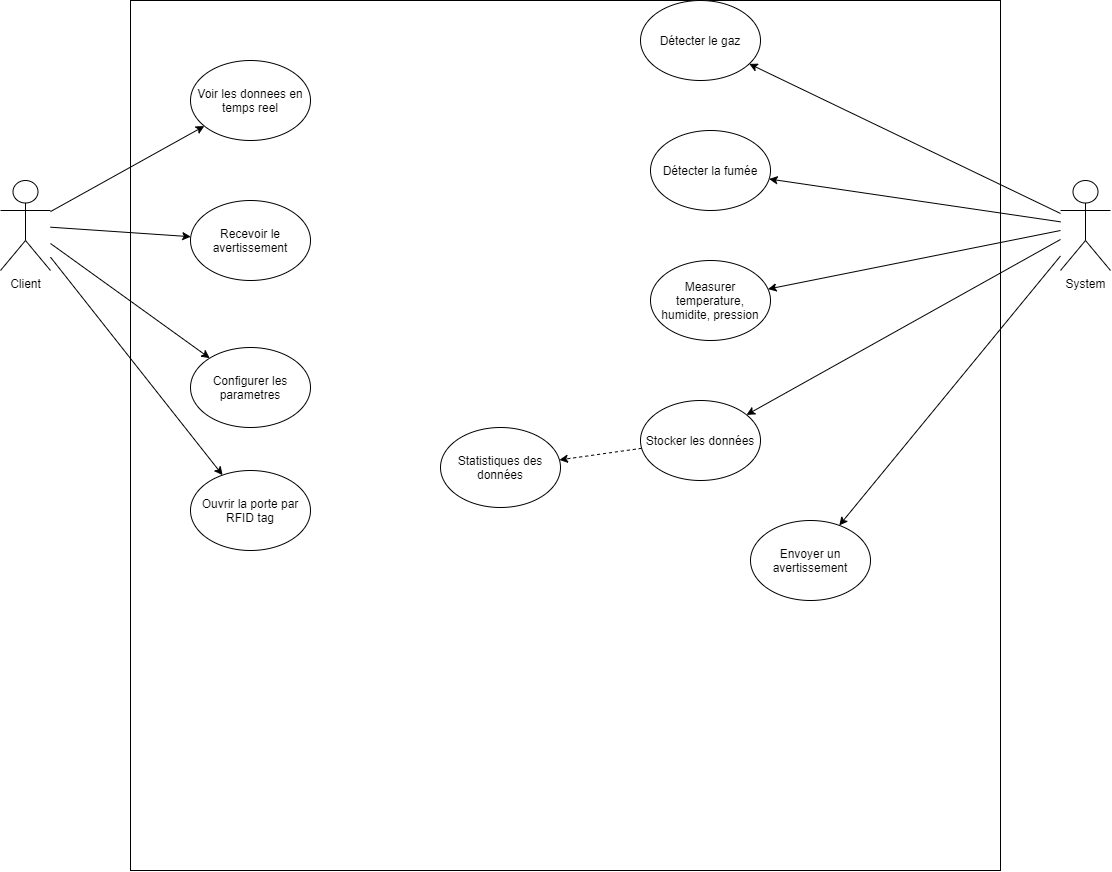

The diagram above was exported from draw.io. Its source (the exported page's mxGraphModel, read from the mxfile embedded in the PNG):
<mxGraphModel dx="1240" dy="619" grid="1" gridSize="10" guides="1" tooltips="1" connect="1" arrows="1" fold="1" page="1" pageScale="1" pageWidth="827" pageHeight="1169" math="0" shadow="0">
  <root>
    <mxCell id="WIyWlLk6GJQsqaUBKTNV-0" />
    <mxCell id="WIyWlLk6GJQsqaUBKTNV-1" parent="WIyWlLk6GJQsqaUBKTNV-0" />
    <mxCell id="rPIcZLLAARfCeBzBPGtO-1" value="" style="whiteSpace=wrap;html=1;aspect=fixed;" vertex="1" parent="WIyWlLk6GJQsqaUBKTNV-1">
      <mxGeometry x="180" y="50" width="870" height="870" as="geometry" />
    </mxCell>
    <mxCell id="rPIcZLLAARfCeBzBPGtO-18" style="rounded=0;orthogonalLoop=1;jettySize=auto;html=1;" edge="1" parent="WIyWlLk6GJQsqaUBKTNV-1" source="rPIcZLLAARfCeBzBPGtO-0" target="rPIcZLLAARfCeBzBPGtO-3">
      <mxGeometry relative="1" as="geometry" />
    </mxCell>
    <mxCell id="rPIcZLLAARfCeBzBPGtO-19" style="rounded=0;orthogonalLoop=1;jettySize=auto;html=1;" edge="1" parent="WIyWlLk6GJQsqaUBKTNV-1" source="rPIcZLLAARfCeBzBPGtO-0" target="rPIcZLLAARfCeBzBPGtO-4">
      <mxGeometry relative="1" as="geometry" />
    </mxCell>
    <mxCell id="rPIcZLLAARfCeBzBPGtO-20" style="rounded=0;orthogonalLoop=1;jettySize=auto;html=1;" edge="1" parent="WIyWlLk6GJQsqaUBKTNV-1" source="rPIcZLLAARfCeBzBPGtO-0" target="rPIcZLLAARfCeBzBPGtO-5">
      <mxGeometry relative="1" as="geometry" />
    </mxCell>
    <mxCell id="rPIcZLLAARfCeBzBPGtO-21" style="edgeStyle=none;rounded=0;orthogonalLoop=1;jettySize=auto;html=1;" edge="1" parent="WIyWlLk6GJQsqaUBKTNV-1" source="rPIcZLLAARfCeBzBPGtO-0" target="rPIcZLLAARfCeBzBPGtO-6">
      <mxGeometry relative="1" as="geometry" />
    </mxCell>
    <mxCell id="rPIcZLLAARfCeBzBPGtO-0" value="Client" style="shape=umlActor;verticalLabelPosition=bottom;labelBackgroundColor=#ffffff;verticalAlign=top;html=1;outlineConnect=0;" vertex="1" parent="WIyWlLk6GJQsqaUBKTNV-1">
      <mxGeometry x="50" y="230" width="50" height="90" as="geometry" />
    </mxCell>
    <mxCell id="rPIcZLLAARfCeBzBPGtO-3" value="Voir les donnees en temps reel" style="ellipse;whiteSpace=wrap;html=1;" vertex="1" parent="WIyWlLk6GJQsqaUBKTNV-1">
      <mxGeometry x="240" y="110" width="120" height="80" as="geometry" />
    </mxCell>
    <mxCell id="rPIcZLLAARfCeBzBPGtO-4" value="Recevoir le avertissement" style="ellipse;whiteSpace=wrap;html=1;" vertex="1" parent="WIyWlLk6GJQsqaUBKTNV-1">
      <mxGeometry x="240" y="250" width="120" height="80" as="geometry" />
    </mxCell>
    <mxCell id="rPIcZLLAARfCeBzBPGtO-5" value="Configurer les parametres" style="ellipse;whiteSpace=wrap;html=1;" vertex="1" parent="WIyWlLk6GJQsqaUBKTNV-1">
      <mxGeometry x="240" y="397" width="120" height="80" as="geometry" />
    </mxCell>
    <mxCell id="rPIcZLLAARfCeBzBPGtO-6" value="Ouvrir la porte par RFID tag" style="ellipse;whiteSpace=wrap;html=1;" vertex="1" parent="WIyWlLk6GJQsqaUBKTNV-1">
      <mxGeometry x="240" y="520" width="120" height="80" as="geometry" />
    </mxCell>
    <mxCell id="rPIcZLLAARfCeBzBPGtO-22" style="edgeStyle=none;rounded=0;orthogonalLoop=1;jettySize=auto;html=1;" edge="1" parent="WIyWlLk6GJQsqaUBKTNV-1" source="rPIcZLLAARfCeBzBPGtO-12" target="rPIcZLLAARfCeBzBPGtO-13">
      <mxGeometry relative="1" as="geometry" />
    </mxCell>
    <mxCell id="rPIcZLLAARfCeBzBPGtO-23" style="edgeStyle=none;rounded=0;orthogonalLoop=1;jettySize=auto;html=1;" edge="1" parent="WIyWlLk6GJQsqaUBKTNV-1" source="rPIcZLLAARfCeBzBPGtO-12" target="rPIcZLLAARfCeBzBPGtO-14">
      <mxGeometry relative="1" as="geometry" />
    </mxCell>
    <mxCell id="rPIcZLLAARfCeBzBPGtO-24" style="edgeStyle=none;rounded=0;orthogonalLoop=1;jettySize=auto;html=1;" edge="1" parent="WIyWlLk6GJQsqaUBKTNV-1" source="rPIcZLLAARfCeBzBPGtO-12" target="rPIcZLLAARfCeBzBPGtO-15">
      <mxGeometry relative="1" as="geometry" />
    </mxCell>
    <mxCell id="rPIcZLLAARfCeBzBPGtO-25" style="edgeStyle=none;rounded=0;orthogonalLoop=1;jettySize=auto;html=1;" edge="1" parent="WIyWlLk6GJQsqaUBKTNV-1" source="rPIcZLLAARfCeBzBPGtO-12" target="rPIcZLLAARfCeBzBPGtO-16">
      <mxGeometry relative="1" as="geometry" />
    </mxCell>
    <mxCell id="rPIcZLLAARfCeBzBPGtO-26" style="edgeStyle=none;rounded=0;orthogonalLoop=1;jettySize=auto;html=1;" edge="1" parent="WIyWlLk6GJQsqaUBKTNV-1" source="rPIcZLLAARfCeBzBPGtO-12" target="rPIcZLLAARfCeBzBPGtO-17">
      <mxGeometry relative="1" as="geometry" />
    </mxCell>
    <mxCell id="rPIcZLLAARfCeBzBPGtO-12" value="System" style="shape=umlActor;verticalLabelPosition=bottom;labelBackgroundColor=#ffffff;verticalAlign=top;html=1;outlineConnect=0;" vertex="1" parent="WIyWlLk6GJQsqaUBKTNV-1">
      <mxGeometry x="1110" y="230" width="50" height="90" as="geometry" />
    </mxCell>
    <mxCell id="rPIcZLLAARfCeBzBPGtO-13" value="Détecter le gaz" style="ellipse;whiteSpace=wrap;html=1;" vertex="1" parent="WIyWlLk6GJQsqaUBKTNV-1">
      <mxGeometry x="690" y="50" width="120" height="80" as="geometry" />
    </mxCell>
    <mxCell id="rPIcZLLAARfCeBzBPGtO-14" value="Détecter la fumée" style="ellipse;whiteSpace=wrap;html=1;" vertex="1" parent="WIyWlLk6GJQsqaUBKTNV-1">
      <mxGeometry x="700" y="180" width="120" height="80" as="geometry" />
    </mxCell>
    <mxCell id="rPIcZLLAARfCeBzBPGtO-15" value="Measurer temperature, humidite, pression" style="ellipse;whiteSpace=wrap;html=1;" vertex="1" parent="WIyWlLk6GJQsqaUBKTNV-1">
      <mxGeometry x="700" y="310" width="120" height="80" as="geometry" />
    </mxCell>
    <mxCell id="rPIcZLLAARfCeBzBPGtO-28" style="edgeStyle=none;rounded=0;orthogonalLoop=1;jettySize=auto;html=1;dashed=1;" edge="1" parent="WIyWlLk6GJQsqaUBKTNV-1" source="rPIcZLLAARfCeBzBPGtO-16" target="rPIcZLLAARfCeBzBPGtO-27">
      <mxGeometry relative="1" as="geometry" />
    </mxCell>
    <mxCell id="rPIcZLLAARfCeBzBPGtO-16" value="Stocker les données" style="ellipse;whiteSpace=wrap;html=1;" vertex="1" parent="WIyWlLk6GJQsqaUBKTNV-1">
      <mxGeometry x="690" y="450" width="120" height="80" as="geometry" />
    </mxCell>
    <mxCell id="rPIcZLLAARfCeBzBPGtO-17" value="Envoyer un avertissement" style="ellipse;whiteSpace=wrap;html=1;" vertex="1" parent="WIyWlLk6GJQsqaUBKTNV-1">
      <mxGeometry x="800" y="570" width="120" height="80" as="geometry" />
    </mxCell>
    <mxCell id="rPIcZLLAARfCeBzBPGtO-27" value="Statistiques des données" style="ellipse;whiteSpace=wrap;html=1;" vertex="1" parent="WIyWlLk6GJQsqaUBKTNV-1">
      <mxGeometry x="490" y="477" width="120" height="80" as="geometry" />
    </mxCell>
  </root>
</mxGraphModel>